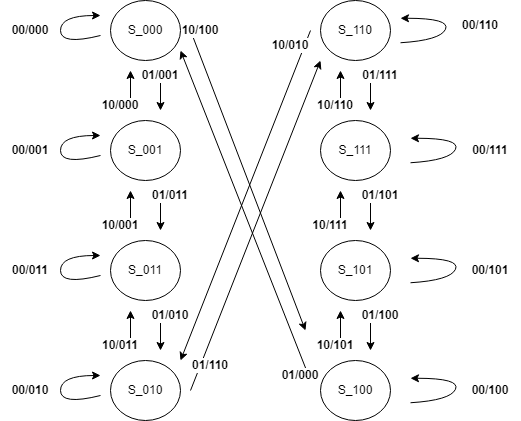

The diagram above was exported from draw.io. Its source (the exported page's mxGraphModel, read from the mxfile embedded in the PNG):
<mxGraphModel dx="1161" dy="579" grid="1" gridSize="10" guides="1" tooltips="1" connect="1" arrows="1" fold="1" page="1" pageScale="1" pageWidth="850" pageHeight="1100" math="0" shadow="0">
  <root>
    <mxCell id="0" />
    <mxCell id="1" parent="0" />
    <mxCell id="_fAeKbs8T27iFVV8R1Eh-1" value="S_000" style="ellipse;whiteSpace=wrap;html=1;" parent="1" vertex="1">
      <mxGeometry x="170" y="50" width="70" height="60" as="geometry" />
    </mxCell>
    <mxCell id="_fAeKbs8T27iFVV8R1Eh-3" value="S_001" style="ellipse;whiteSpace=wrap;html=1;" parent="1" vertex="1">
      <mxGeometry x="170" y="170" width="70" height="60" as="geometry" />
    </mxCell>
    <mxCell id="_fAeKbs8T27iFVV8R1Eh-5" value="S_011" style="ellipse;whiteSpace=wrap;html=1;" parent="1" vertex="1">
      <mxGeometry x="170" y="290" width="70" height="60" as="geometry" />
    </mxCell>
    <mxCell id="_fAeKbs8T27iFVV8R1Eh-6" value="S_010" style="ellipse;whiteSpace=wrap;html=1;" parent="1" vertex="1">
      <mxGeometry x="170" y="410" width="70" height="60" as="geometry" />
    </mxCell>
    <mxCell id="_fAeKbs8T27iFVV8R1Eh-12" value="" style="curved=1;endArrow=classic;html=1;rounded=0;" parent="1" edge="1">
      <mxGeometry width="50" height="50" relative="1" as="geometry">
        <mxPoint x="160" y="85" as="sourcePoint" />
        <mxPoint x="160" y="65" as="targetPoint" />
        <Array as="points">
          <mxPoint x="120" y="95" />
          <mxPoint x="120" y="65" />
        </Array>
      </mxGeometry>
    </mxCell>
    <mxCell id="_fAeKbs8T27iFVV8R1Eh-13" value="" style="curved=1;endArrow=classic;html=1;rounded=0;" parent="1" edge="1">
      <mxGeometry width="50" height="50" relative="1" as="geometry">
        <mxPoint x="160" y="205" as="sourcePoint" />
        <mxPoint x="160" y="185" as="targetPoint" />
        <Array as="points">
          <mxPoint x="120" y="215" />
          <mxPoint x="120" y="185" />
        </Array>
      </mxGeometry>
    </mxCell>
    <mxCell id="_fAeKbs8T27iFVV8R1Eh-14" value="" style="curved=1;endArrow=classic;html=1;rounded=0;" parent="1" edge="1">
      <mxGeometry width="50" height="50" relative="1" as="geometry">
        <mxPoint x="160" y="325" as="sourcePoint" />
        <mxPoint x="160" y="305" as="targetPoint" />
        <Array as="points">
          <mxPoint x="120" y="335" />
          <mxPoint x="120" y="305" />
        </Array>
      </mxGeometry>
    </mxCell>
    <mxCell id="_fAeKbs8T27iFVV8R1Eh-15" value="" style="curved=1;endArrow=classic;html=1;rounded=0;" parent="1" edge="1">
      <mxGeometry width="50" height="50" relative="1" as="geometry">
        <mxPoint x="160" y="445" as="sourcePoint" />
        <mxPoint x="160" y="425" as="targetPoint" />
        <Array as="points">
          <mxPoint x="120" y="455" />
          <mxPoint x="120" y="425" />
        </Array>
      </mxGeometry>
    </mxCell>
    <mxCell id="_fAeKbs8T27iFVV8R1Eh-21" value="" style="endArrow=classic;html=1;rounded=0;" parent="1" edge="1">
      <mxGeometry width="50" height="50" relative="1" as="geometry">
        <mxPoint x="190" y="160" as="sourcePoint" />
        <mxPoint x="190" y="120" as="targetPoint" />
      </mxGeometry>
    </mxCell>
    <mxCell id="_fAeKbs8T27iFVV8R1Eh-22" value="" style="endArrow=none;html=1;rounded=0;endFill=0;startArrow=classic;startFill=1;" parent="1" edge="1">
      <mxGeometry width="50" height="50" relative="1" as="geometry">
        <mxPoint x="220" y="160" as="sourcePoint" />
        <mxPoint x="220" y="120" as="targetPoint" />
      </mxGeometry>
    </mxCell>
    <mxCell id="_fAeKbs8T27iFVV8R1Eh-31" value="" style="endArrow=classic;html=1;rounded=0;" parent="1" edge="1">
      <mxGeometry width="50" height="50" relative="1" as="geometry">
        <mxPoint x="190" y="280" as="sourcePoint" />
        <mxPoint x="190" y="240" as="targetPoint" />
      </mxGeometry>
    </mxCell>
    <mxCell id="_fAeKbs8T27iFVV8R1Eh-32" value="" style="endArrow=none;html=1;rounded=0;endFill=0;startArrow=classic;startFill=1;" parent="1" edge="1">
      <mxGeometry width="50" height="50" relative="1" as="geometry">
        <mxPoint x="220" y="280" as="sourcePoint" />
        <mxPoint x="220" y="240" as="targetPoint" />
      </mxGeometry>
    </mxCell>
    <mxCell id="_fAeKbs8T27iFVV8R1Eh-35" value="" style="endArrow=classic;html=1;rounded=0;" parent="1" edge="1">
      <mxGeometry width="50" height="50" relative="1" as="geometry">
        <mxPoint x="190" y="400" as="sourcePoint" />
        <mxPoint x="190" y="360" as="targetPoint" />
      </mxGeometry>
    </mxCell>
    <mxCell id="_fAeKbs8T27iFVV8R1Eh-36" value="" style="endArrow=none;html=1;rounded=0;endFill=0;startArrow=classic;startFill=1;" parent="1" edge="1">
      <mxGeometry width="50" height="50" relative="1" as="geometry">
        <mxPoint x="220" y="400" as="sourcePoint" />
        <mxPoint x="220" y="360" as="targetPoint" />
      </mxGeometry>
    </mxCell>
    <mxCell id="_fAeKbs8T27iFVV8R1Eh-37" value="S_110" style="ellipse;whiteSpace=wrap;html=1;" parent="1" vertex="1">
      <mxGeometry x="380" y="50" width="70" height="60" as="geometry" />
    </mxCell>
    <mxCell id="_fAeKbs8T27iFVV8R1Eh-38" value="S_111" style="ellipse;whiteSpace=wrap;html=1;" parent="1" vertex="1">
      <mxGeometry x="380" y="170" width="70" height="60" as="geometry" />
    </mxCell>
    <mxCell id="_fAeKbs8T27iFVV8R1Eh-39" value="S_101" style="ellipse;whiteSpace=wrap;html=1;" parent="1" vertex="1">
      <mxGeometry x="380" y="290" width="70" height="60" as="geometry" />
    </mxCell>
    <mxCell id="_fAeKbs8T27iFVV8R1Eh-40" value="S_100" style="ellipse;whiteSpace=wrap;html=1;" parent="1" vertex="1">
      <mxGeometry x="380" y="410" width="70" height="60" as="geometry" />
    </mxCell>
    <mxCell id="_fAeKbs8T27iFVV8R1Eh-41" value="" style="endArrow=classic;html=1;rounded=0;" parent="1" edge="1">
      <mxGeometry width="50" height="50" relative="1" as="geometry">
        <mxPoint x="400" y="160" as="sourcePoint" />
        <mxPoint x="400" y="120" as="targetPoint" />
      </mxGeometry>
    </mxCell>
    <mxCell id="_fAeKbs8T27iFVV8R1Eh-42" value="" style="endArrow=none;html=1;rounded=0;endFill=0;startArrow=classic;startFill=1;" parent="1" edge="1">
      <mxGeometry width="50" height="50" relative="1" as="geometry">
        <mxPoint x="430" y="160" as="sourcePoint" />
        <mxPoint x="430" y="120" as="targetPoint" />
      </mxGeometry>
    </mxCell>
    <mxCell id="_fAeKbs8T27iFVV8R1Eh-43" value="" style="endArrow=classic;html=1;rounded=0;" parent="1" edge="1">
      <mxGeometry width="50" height="50" relative="1" as="geometry">
        <mxPoint x="400" y="280" as="sourcePoint" />
        <mxPoint x="400" y="240" as="targetPoint" />
      </mxGeometry>
    </mxCell>
    <mxCell id="_fAeKbs8T27iFVV8R1Eh-44" value="" style="endArrow=none;html=1;rounded=0;endFill=0;startArrow=classic;startFill=1;" parent="1" edge="1">
      <mxGeometry width="50" height="50" relative="1" as="geometry">
        <mxPoint x="430" y="280" as="sourcePoint" />
        <mxPoint x="430" y="240" as="targetPoint" />
      </mxGeometry>
    </mxCell>
    <mxCell id="_fAeKbs8T27iFVV8R1Eh-45" value="" style="endArrow=classic;html=1;rounded=0;" parent="1" edge="1">
      <mxGeometry width="50" height="50" relative="1" as="geometry">
        <mxPoint x="400" y="400" as="sourcePoint" />
        <mxPoint x="400" y="360" as="targetPoint" />
      </mxGeometry>
    </mxCell>
    <mxCell id="_fAeKbs8T27iFVV8R1Eh-46" value="" style="endArrow=none;html=1;rounded=0;endFill=0;startArrow=classic;startFill=1;" parent="1" edge="1">
      <mxGeometry width="50" height="50" relative="1" as="geometry">
        <mxPoint x="430" y="400" as="sourcePoint" />
        <mxPoint x="430" y="360" as="targetPoint" />
      </mxGeometry>
    </mxCell>
    <mxCell id="_fAeKbs8T27iFVV8R1Eh-51" value="" style="curved=1;endArrow=classic;html=1;rounded=0;" parent="1" edge="1">
      <mxGeometry width="50" height="50" relative="1" as="geometry">
        <mxPoint x="460" y="92.25" as="sourcePoint" />
        <mxPoint x="460" y="67.75" as="targetPoint" />
        <Array as="points">
          <mxPoint x="500" y="89.75" />
          <mxPoint x="510" y="67.75" />
        </Array>
      </mxGeometry>
    </mxCell>
    <mxCell id="_fAeKbs8T27iFVV8R1Eh-52" value="" style="curved=1;endArrow=classic;html=1;rounded=0;" parent="1" edge="1">
      <mxGeometry width="50" height="50" relative="1" as="geometry">
        <mxPoint x="470" y="212.25" as="sourcePoint" />
        <mxPoint x="470" y="187.75" as="targetPoint" />
        <Array as="points">
          <mxPoint x="510" y="209.75" />
          <mxPoint x="520" y="187.75" />
        </Array>
      </mxGeometry>
    </mxCell>
    <mxCell id="_fAeKbs8T27iFVV8R1Eh-53" value="" style="curved=1;endArrow=classic;html=1;rounded=0;" parent="1" edge="1">
      <mxGeometry width="50" height="50" relative="1" as="geometry">
        <mxPoint x="470" y="332.25" as="sourcePoint" />
        <mxPoint x="470" y="307.75" as="targetPoint" />
        <Array as="points">
          <mxPoint x="510" y="329.75" />
          <mxPoint x="520" y="307.75" />
        </Array>
      </mxGeometry>
    </mxCell>
    <mxCell id="_fAeKbs8T27iFVV8R1Eh-54" value="" style="curved=1;endArrow=classic;html=1;rounded=0;" parent="1" edge="1">
      <mxGeometry width="50" height="50" relative="1" as="geometry">
        <mxPoint x="470" y="452.25" as="sourcePoint" />
        <mxPoint x="470" y="427.75" as="targetPoint" />
        <Array as="points">
          <mxPoint x="510" y="449.75" />
          <mxPoint x="520" y="427.75" />
        </Array>
      </mxGeometry>
    </mxCell>
    <mxCell id="_fAeKbs8T27iFVV8R1Eh-55" value="" style="endArrow=classic;html=1;rounded=0;startArrow=none;startFill=0;endFill=1;" parent="1" edge="1">
      <mxGeometry width="50" height="50" relative="1" as="geometry">
        <mxPoint x="370" y="80" as="sourcePoint" />
        <mxPoint x="240" y="410" as="targetPoint" />
      </mxGeometry>
    </mxCell>
    <mxCell id="_fAeKbs8T27iFVV8R1Eh-56" value="" style="endArrow=none;html=1;rounded=0;endFill=0;startArrow=classic;startFill=1;" parent="1" edge="1">
      <mxGeometry width="50" height="50" relative="1" as="geometry">
        <mxPoint x="380" y="110" as="sourcePoint" />
        <mxPoint x="250" y="440" as="targetPoint" />
      </mxGeometry>
    </mxCell>
    <mxCell id="_fAeKbs8T27iFVV8R1Eh-57" value="" style="endArrow=classic;html=1;rounded=0;startArrow=none;startFill=0;endFill=1;entryX=0;entryY=0;entryDx=0;entryDy=0;" parent="1" target="tkyHrYmW-_DZ3u9hUvjv-25" edge="1">
      <mxGeometry width="50" height="50" relative="1" as="geometry">
        <mxPoint x="250" y="80" as="sourcePoint" />
        <mxPoint x="360" y="370" as="targetPoint" />
      </mxGeometry>
    </mxCell>
    <mxCell id="_fAeKbs8T27iFVV8R1Eh-58" value="" style="endArrow=none;html=1;rounded=0;startArrow=classic;startFill=1;endFill=0;" parent="1" edge="1">
      <mxGeometry width="50" height="50" relative="1" as="geometry">
        <mxPoint x="240" y="100" as="sourcePoint" />
        <mxPoint x="370" y="430" as="targetPoint" />
      </mxGeometry>
    </mxCell>
    <mxCell id="tkyHrYmW-_DZ3u9hUvjv-1" value="00/000" style="text;html=1;strokeColor=none;fillColor=none;align=center;verticalAlign=middle;whiteSpace=wrap;rounded=0;fontStyle=1" parent="1" vertex="1">
      <mxGeometry x="60" y="65" width="60" height="30" as="geometry" />
    </mxCell>
    <mxCell id="tkyHrYmW-_DZ3u9hUvjv-2" value="00/001" style="text;html=1;strokeColor=none;fillColor=none;align=center;verticalAlign=middle;whiteSpace=wrap;rounded=0;fontStyle=1" parent="1" vertex="1">
      <mxGeometry x="60" y="185" width="60" height="30" as="geometry" />
    </mxCell>
    <mxCell id="tkyHrYmW-_DZ3u9hUvjv-4" value="00/011" style="text;html=1;strokeColor=none;fillColor=none;align=center;verticalAlign=middle;whiteSpace=wrap;rounded=0;fontStyle=1" parent="1" vertex="1">
      <mxGeometry x="60" y="305" width="60" height="30" as="geometry" />
    </mxCell>
    <mxCell id="tkyHrYmW-_DZ3u9hUvjv-6" value="00/010" style="text;html=1;strokeColor=none;fillColor=none;align=center;verticalAlign=middle;whiteSpace=wrap;rounded=0;fontStyle=1" parent="1" vertex="1">
      <mxGeometry x="60" y="425" width="60" height="30" as="geometry" />
    </mxCell>
    <mxCell id="tkyHrYmW-_DZ3u9hUvjv-7" value="00/111" style="text;html=1;strokeColor=none;fillColor=none;align=center;verticalAlign=middle;whiteSpace=wrap;rounded=0;fontStyle=1" parent="1" vertex="1">
      <mxGeometry x="520" y="185" width="60" height="30" as="geometry" />
    </mxCell>
    <mxCell id="tkyHrYmW-_DZ3u9hUvjv-8" value="00/110" style="text;html=1;strokeColor=none;fillColor=none;align=center;verticalAlign=middle;whiteSpace=wrap;rounded=0;fontStyle=1" parent="1" vertex="1">
      <mxGeometry x="510" y="60" width="60" height="30" as="geometry" />
    </mxCell>
    <mxCell id="tkyHrYmW-_DZ3u9hUvjv-9" value="00/101" style="text;html=1;strokeColor=none;fillColor=none;align=center;verticalAlign=middle;whiteSpace=wrap;rounded=0;fontStyle=1" parent="1" vertex="1">
      <mxGeometry x="520" y="305" width="60" height="30" as="geometry" />
    </mxCell>
    <mxCell id="tkyHrYmW-_DZ3u9hUvjv-10" value="00/100" style="text;html=1;strokeColor=none;fillColor=none;align=center;verticalAlign=middle;whiteSpace=wrap;rounded=0;fontStyle=1" parent="1" vertex="1">
      <mxGeometry x="520" y="425" width="60" height="30" as="geometry" />
    </mxCell>
    <mxCell id="tkyHrYmW-_DZ3u9hUvjv-11" value="10/000" style="text;html=1;strokeColor=none;fillColor=none;align=center;verticalAlign=middle;whiteSpace=wrap;rounded=0;fontStyle=1;labelBackgroundColor=default;" parent="1" vertex="1">
      <mxGeometry x="150" y="140" width="60" height="30" as="geometry" />
    </mxCell>
    <mxCell id="tkyHrYmW-_DZ3u9hUvjv-12" value="01/000" style="text;html=1;strokeColor=none;fillColor=none;align=center;verticalAlign=middle;whiteSpace=wrap;rounded=0;fontStyle=1;labelBackgroundColor=default;" parent="1" vertex="1">
      <mxGeometry x="330" y="410" width="60" height="30" as="geometry" />
    </mxCell>
    <mxCell id="tkyHrYmW-_DZ3u9hUvjv-14" value="01/001" style="text;html=1;strokeColor=none;fillColor=none;align=center;verticalAlign=middle;whiteSpace=wrap;rounded=0;fontStyle=1;labelBackgroundColor=default;" parent="1" vertex="1">
      <mxGeometry x="190" y="110" width="60" height="30" as="geometry" />
    </mxCell>
    <mxCell id="tkyHrYmW-_DZ3u9hUvjv-17" value="10/001" style="text;html=1;strokeColor=none;fillColor=none;align=center;verticalAlign=middle;whiteSpace=wrap;rounded=0;fontStyle=1;labelBackgroundColor=default;" parent="1" vertex="1">
      <mxGeometry x="150" y="260" width="60" height="30" as="geometry" />
    </mxCell>
    <mxCell id="tkyHrYmW-_DZ3u9hUvjv-19" value="01/011" style="text;html=1;strokeColor=none;fillColor=none;align=center;verticalAlign=middle;whiteSpace=wrap;rounded=0;fontStyle=1;labelBackgroundColor=default;" parent="1" vertex="1">
      <mxGeometry x="200" y="230" width="60" height="30" as="geometry" />
    </mxCell>
    <mxCell id="tkyHrYmW-_DZ3u9hUvjv-20" value="10/011" style="text;html=1;strokeColor=none;fillColor=none;align=center;verticalAlign=middle;whiteSpace=wrap;rounded=0;fontStyle=1;labelBackgroundColor=default;" parent="1" vertex="1">
      <mxGeometry x="150" y="380" width="60" height="30" as="geometry" />
    </mxCell>
    <mxCell id="tkyHrYmW-_DZ3u9hUvjv-21" value="01/010" style="text;html=1;strokeColor=none;fillColor=none;align=center;verticalAlign=middle;whiteSpace=wrap;rounded=0;fontStyle=1;labelBackgroundColor=default;" parent="1" vertex="1">
      <mxGeometry x="200" y="350" width="60" height="30" as="geometry" />
    </mxCell>
    <mxCell id="tkyHrYmW-_DZ3u9hUvjv-22" value="10/100" style="text;html=1;strokeColor=none;fillColor=none;align=center;verticalAlign=middle;whiteSpace=wrap;rounded=0;fontStyle=1;labelBackgroundColor=default;" parent="1" vertex="1">
      <mxGeometry x="230" y="65" width="60" height="30" as="geometry" />
    </mxCell>
    <mxCell id="tkyHrYmW-_DZ3u9hUvjv-23" value="10/110" style="text;html=1;strokeColor=none;fillColor=none;align=center;verticalAlign=middle;whiteSpace=wrap;rounded=0;fontStyle=1;labelBackgroundColor=default;" parent="1" vertex="1">
      <mxGeometry x="365" y="140" width="60" height="30" as="geometry" />
    </mxCell>
    <mxCell id="tkyHrYmW-_DZ3u9hUvjv-24" value="10/111" style="text;html=1;strokeColor=none;fillColor=none;align=center;verticalAlign=middle;whiteSpace=wrap;rounded=0;fontStyle=1;labelBackgroundColor=default;" parent="1" vertex="1">
      <mxGeometry x="360" y="260" width="60" height="30" as="geometry" />
    </mxCell>
    <mxCell id="tkyHrYmW-_DZ3u9hUvjv-25" value="10/101" style="text;html=1;strokeColor=none;fillColor=none;align=center;verticalAlign=middle;whiteSpace=wrap;rounded=0;fontStyle=1;labelBackgroundColor=default;" parent="1" vertex="1">
      <mxGeometry x="365" y="380" width="60" height="30" as="geometry" />
    </mxCell>
    <mxCell id="tkyHrYmW-_DZ3u9hUvjv-29" value="01/111" style="text;html=1;strokeColor=none;fillColor=none;align=center;verticalAlign=middle;whiteSpace=wrap;rounded=0;fontStyle=1;labelBackgroundColor=default;" parent="1" vertex="1">
      <mxGeometry x="410" y="110" width="60" height="30" as="geometry" />
    </mxCell>
    <mxCell id="tkyHrYmW-_DZ3u9hUvjv-30" value="01/101" style="text;html=1;strokeColor=none;fillColor=none;align=center;verticalAlign=middle;whiteSpace=wrap;rounded=0;fontStyle=1;labelBackgroundColor=default;" parent="1" vertex="1">
      <mxGeometry x="410" y="230" width="60" height="30" as="geometry" />
    </mxCell>
    <mxCell id="tkyHrYmW-_DZ3u9hUvjv-31" value="01/100" style="text;html=1;strokeColor=none;fillColor=none;align=center;verticalAlign=middle;whiteSpace=wrap;rounded=0;fontStyle=1;labelBackgroundColor=default;" parent="1" vertex="1">
      <mxGeometry x="410" y="350" width="60" height="30" as="geometry" />
    </mxCell>
    <mxCell id="tkyHrYmW-_DZ3u9hUvjv-32" value="10/010" style="text;html=1;strokeColor=none;fillColor=none;align=center;verticalAlign=middle;whiteSpace=wrap;rounded=0;fontStyle=1;labelBackgroundColor=default;" parent="1" vertex="1">
      <mxGeometry x="320" y="80" width="60" height="30" as="geometry" />
    </mxCell>
    <mxCell id="tkyHrYmW-_DZ3u9hUvjv-37" value="01/110" style="text;html=1;strokeColor=none;fillColor=none;align=center;verticalAlign=middle;whiteSpace=wrap;rounded=0;fontStyle=1;labelBackgroundColor=default;" parent="1" vertex="1">
      <mxGeometry x="240" y="400" width="60" height="30" as="geometry" />
    </mxCell>
  </root>
</mxGraphModel>